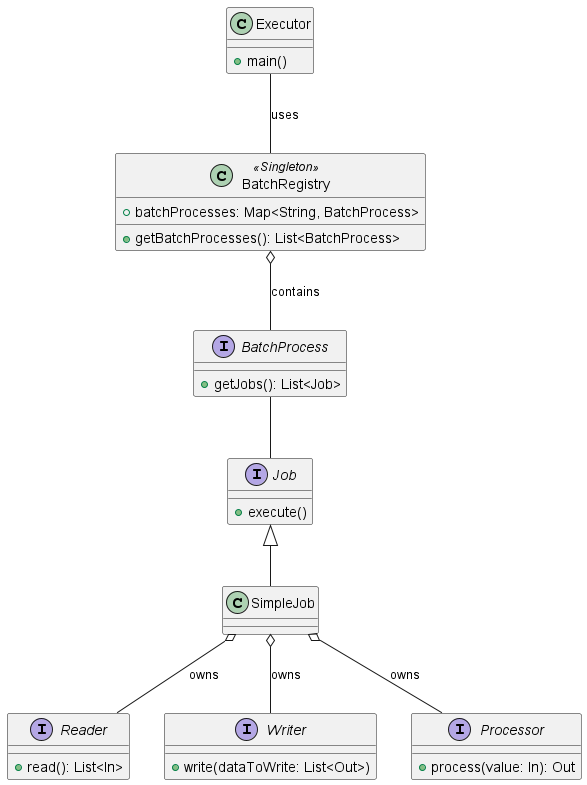

The diagram above was rendered by PlantUML. Its source (embedded in the PNG):
@startuml

class Executor {
    +main()
}

class BatchRegistry <<Singleton>> {
    +batchProcesses: Map<String, BatchProcess>
    +getBatchProcesses(): List<BatchProcess>
}

interface BatchProcess {
    +getJobs(): List<Job>
}

interface Reader {
    +read(): List<In>
}

interface Writer {
    +write(dataToWrite: List<Out>)
}

interface Processor {
    +process(value: In): Out
}

interface Job {
    +execute()
}

class SimpleJob {}

Executor -- BatchRegistry : uses

BatchRegistry o-- BatchProcess : contains

BatchProcess -- Job

Job <|-- SimpleJob

SimpleJob o-- Reader : owns
SimpleJob o-- Processor : owns
SimpleJob o-- Writer : owns

@enduml